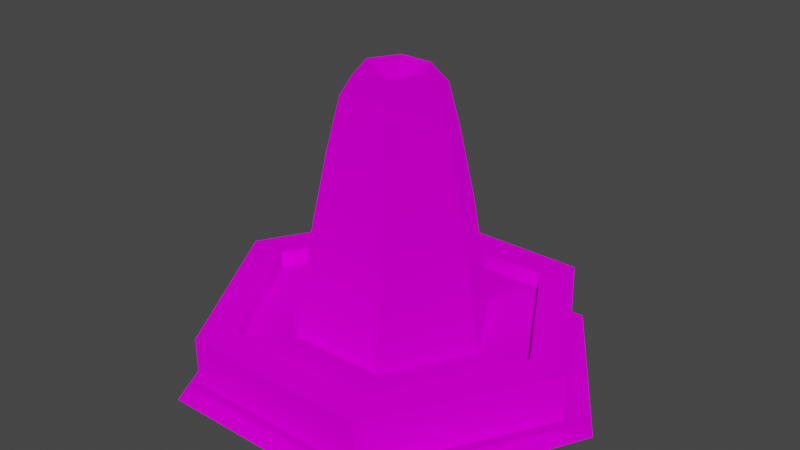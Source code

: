 # Source: Fountain.blend  (saved by Blender 2.91.10; exported with 4.5.12 LTS)
import bpy
from mathutils import Matrix  # noqa: F401  (used for matrix-valued properties, if any)

bpy.ops.wm.read_factory_settings(use_empty=True)
scene = bpy.context.scene
scene.name = 'Scene'

# ---- collections
col_collection = bpy.data.collections.new('Collection'); scene.collection.children.link(col_collection)

# ---- images (referenced by path relative to the original .blend; pixels are not part of the script)
import os
ASSET_DIR = os.environ.get("B2B_ASSET_DIR", "")  # directory of the original .blend (textures are referenced by path, not embedded)
HERE = os.path.dirname(os.path.abspath(__file__))  # packed textures are extracted next to this script under _unpacked/

def load_image(name, relpath, width, height, colorspace="sRGB"):
    """Load a texture the original file referenced (path relative to the .blend, or extracted next to this script)."""
    p = next((c for c in (os.path.join(HERE, relpath), os.path.join(ASSET_DIR, relpath)) if relpath and os.path.exists(c)), "")
    if p:
        img = bpy.data.images.load(p, check_existing=True)
        img.name = name
    else:  # same state as the original file: an image datablock whose file is absent (Cycles renders it pink)
        img = bpy.data.images.new(name, width, height)
        img.source = "FILE"
        img.filepath = "//" + (relpath or name)
    img.colorspace_settings.name = colorspace
    return img
img_h_kage_png = load_image('h_kage.png', 'h_kage.png', 1024, 1024, 'sRGB')
img_h_kage_png_001 = load_image('h_kage.png.001', 'h_kage.png', 1024, 1024, 'Non-Color')
img_c1_fun1_png = load_image('c1_fun1.png', 'c1_fun1.png', 1024, 1024, 'sRGB')
img_c1_fun1_png_001 = load_image('c1_fun1.png.001', 'c1_fun1.png', 1024, 1024, 'Non-Color')
img_c1_fun2_png = load_image('c1_fun2.png', 'c1_fun2.png', 1024, 1024, 'sRGB')
img_c1_fun2_png_001 = load_image('c1_fun2.png.001', 'c1_fun2.png', 1024, 1024, 'Non-Color')

# ---- materials (node trees are filled in below, after node groups)
mat_h_kage = bpy.data.materials.new('h_kage')
mat_h_kage.use_transparent_shadow = False
mat_h_kage.diffuse_color = (0.7843, 0.7843, 0.7843, 1.0)
mat_h_kage.roughness = 1.0
mat_h_kage.specular_intensity = 0.0
mat_c1_fun1 = bpy.data.materials.new('c1_fun1')
mat_c1_fun1.use_transparent_shadow = False
mat_c1_fun1.diffuse_color = (0.7843, 0.7843, 0.7843, 1.0)
mat_c1_fun1.roughness = 1.0
mat_c1_fun1.specular_intensity = 0.0
mat_c1_fun2 = bpy.data.materials.new('c1_fun2')
mat_c1_fun2.use_transparent_shadow = False
mat_c1_fun2.diffuse_color = (0.7843, 0.7843, 0.7843, 1.0)
mat_c1_fun2.roughness = 1.0
mat_c1_fun2.specular_intensity = 0.0

# ---- material node trees
mat_h_kage.use_nodes = True; mat_h_kage.node_tree.nodes.clear()
_N = mat_h_kage.node_tree.nodes; _L = mat_h_kage.node_tree.links
n0 = _N.new('ShaderNodeBsdfPrincipled'); n0.name = 'Principled BSDF'; n0.location = (10, 300)
n0.distribution = 'GGX'
n0.subsurface_method = 'BURLEY'
n0.inputs[2].default_value = 1.0
n0.inputs[3].default_value = 1.45
n0.inputs[13].default_value = 0.0
n0.inputs[27].default_value = (0.0, 0.0, 0.0, 1.0)
n0.inputs[28].default_value = 1.0
n1 = _N.new('ShaderNodeOutputMaterial'); n1.name = 'Material Output'; n1.location = (300, 300)
n2 = _N.new('ShaderNodeTexImage'); n2.name = 'Image Texture'; n2.location = (-300, 600)
n2.image = img_h_kage_png
n2.interpolation = 'Closest'
n3 = _N.new('ShaderNodeTexImage'); n3.name = 'Image Texture.001'; n3.location = (-300, 0)
n3.image = img_h_kage_png_001
n3.interpolation = 'Closest'
_L.new(n0.outputs[0], n1.inputs[0])
_L.new(n2.outputs[0], n0.inputs[0])
_L.new(n3.outputs[1], n0.inputs[4])
n1.is_active_output = True
mat_c1_fun1.use_nodes = True; mat_c1_fun1.node_tree.nodes.clear()
_N = mat_c1_fun1.node_tree.nodes; _L = mat_c1_fun1.node_tree.links
n0 = _N.new('ShaderNodeBsdfPrincipled'); n0.name = 'Principled BSDF'; n0.location = (10, 300)
n0.distribution = 'GGX'
n0.subsurface_method = 'BURLEY'
n0.inputs[2].default_value = 1.0
n0.inputs[3].default_value = 1.45
n0.inputs[13].default_value = 0.0
n0.inputs[27].default_value = (0.0, 0.0, 0.0, 1.0)
n0.inputs[28].default_value = 1.0
n1 = _N.new('ShaderNodeOutputMaterial'); n1.name = 'Material Output'; n1.location = (300, 300)
n2 = _N.new('ShaderNodeTexImage'); n2.name = 'Image Texture'; n2.location = (-300, 600)
n2.image = img_c1_fun1_png
n2.interpolation = 'Closest'
n3 = _N.new('ShaderNodeTexImage'); n3.name = 'Image Texture.001'; n3.location = (-300, 0)
n3.image = img_c1_fun1_png_001
_L.new(n0.outputs[0], n1.inputs[0])
_L.new(n2.outputs[0], n0.inputs[0])
_L.new(n3.outputs[1], n0.inputs[4])
n1.is_active_output = True
mat_c1_fun2.use_nodes = True; mat_c1_fun2.node_tree.nodes.clear()
_N = mat_c1_fun2.node_tree.nodes; _L = mat_c1_fun2.node_tree.links
n0 = _N.new('ShaderNodeBsdfPrincipled'); n0.name = 'Principled BSDF'; n0.location = (10, 300)
n0.distribution = 'GGX'
n0.subsurface_method = 'BURLEY'
n0.inputs[2].default_value = 1.0
n0.inputs[3].default_value = 1.45
n0.inputs[13].default_value = 0.0
n0.inputs[27].default_value = (0.0, 0.0, 0.0, 1.0)
n0.inputs[28].default_value = 1.0
n1 = _N.new('ShaderNodeOutputMaterial'); n1.name = 'Material Output'; n1.location = (300, 300)
n2 = _N.new('ShaderNodeTexImage'); n2.name = 'Image Texture'; n2.location = (-300, 600)
n2.image = img_c1_fun2_png
n2.interpolation = 'Closest'
n3 = _N.new('ShaderNodeTexImage'); n3.name = 'Image Texture.001'; n3.location = (-300, 0)
n3.image = img_c1_fun2_png_001
_L.new(n0.outputs[0], n1.inputs[0])
_L.new(n2.outputs[0], n0.inputs[0])
_L.new(n3.outputs[1], n0.inputs[4])
n1.is_active_output = True

# ---- world
world_world = bpy.data.worlds.new('World'); scene.world = world_world
world_world.use_nodes = True; world_world.node_tree.nodes.clear()
_N = world_world.node_tree.nodes; _L = world_world.node_tree.links
n0 = _N.new('ShaderNodeOutputWorld'); n0.name = 'World Output'; n0.location = (300, 300)
n1 = _N.new('ShaderNodeBackground'); n1.name = 'Background'; n1.location = (10, 300)
n1.inputs[0].default_value = (0.05088, 0.05088, 0.05088, 1.0)
_L.new(n1.outputs[0], n0.inputs[0])
n0.is_active_output = True
world_world.color = (0.05088, 0.05088, 0.05088)
world_world.use_sun_shadow = False
world_world.sun_shadow_jitter_overblur = 0.0

# ---- meshes
me_fountain = bpy.data.meshes.new('Fountain')
me_fountain.from_pydata([(2.131, 0.1266, -3.366), (0.3919, 0.1266, 0.616), (4.346, 0.1266, -0.08396), (2.355, 0.1266, 3.758), (2.355, 0.1266, 3.758), (0.3919, 0.1266, 0.616), (-1.963, 0.1266, 3.758), (-3.786, 0.1266, 0.02806), (-3.786, 0.1266, 0.02806), (0.3919, 0.1266, 0.616), (-1.907, 0.1266, -3.366), (2.131, 0.1266, -3.366), (-0.95, 0.7312, -0.95), (-0.95, 0.7312, 0.95), (-0.2375, 5.006, 0.2375), (-0.2375, 5.006, -0.2375), (0.95, 0.7312, 0.95), (0.95, 0.7312, -0.95), (0.2375, 5.006, -0.2375), (0.2375, 5.006, 0.2375), (-0.2375, 5.006, -0.2375), (0.2375, 5.006, -0.2375), (0.95, 0.7312, -0.95), (-0.95, 0.7312, -0.95), (-0.2375, 5.006, 0.2375), (0.2375, 5.006, 0.2375), (0.2375, 5.006, -0.2375), (-0.2375, 5.006, -0.2375), (-0.95, 0.7312, 0.95), (0.95, 0.7312, 0.95), (0.2375, 5.006, 0.2375), (-0.2375, 5.006, 0.2375), (1.52, 0.4938, 2.633), (3.04, 0.4938, 0.0), (-3.04, 0.4938, 0.0), (-1.52, 0.4938, 2.633), (-1.52, 0.4938, -2.633), (-3.04, 0.4938, 0.0), (3.04, 0.4938, 0.0), (1.52, 0.4938, -2.633), (3.04, 1.206, 0.0), (1.52, 1.206, -2.633), (1.52, 0.4938, -2.633), (3.04, 0.4938, 0.0), (1.52, 1.206, 2.633), (3.04, 1.206, 0.0), (3.04, 0.4938, 0.0), (1.52, 0.4938, 2.633), (-1.52, 1.206, 2.633), (1.52, 1.206, 2.633), (1.52, 0.4938, 2.633), (-1.52, 0.4938, 2.633), (-3.04, 1.206, 0.0), (-1.52, 1.206, 2.633), (-1.52, 0.4938, 2.633), (-3.04, 0.4938, 0.0), (-1.52, 1.206, -2.633), (-3.04, 1.206, 0.0), (-3.04, 0.4938, 0.0), (-1.52, 0.4938, -2.633), (1.52, 1.206, -2.633), (-1.52, 1.206, -2.633), (-1.52, 0.4938, -2.633), (1.52, 0.4938, -2.633), (3.8, 1.206, 0.0), (1.9, 1.206, -3.291), (1.52, 1.206, -2.633), (3.04, 1.206, 0.0), (1.9, 1.206, 3.291), (3.8, 1.206, 0.0), (3.04, 1.206, 0.0), (1.52, 1.206, 2.633), (-1.9, 1.206, 3.291), (1.9, 1.206, 3.291), (1.52, 1.206, 2.633), (-1.52, 1.206, 2.633), (-3.8, 1.206, 0.0), (-1.9, 1.206, 3.291), (-1.52, 1.206, 2.633), (-3.04, 1.206, 0.0), (-1.9, 1.206, -3.291), (-3.8, 1.206, 0.0), (-3.04, 1.206, 0.0), (-1.52, 1.206, -2.633), (1.9, 1.206, -3.291), (-1.9, 1.206, -3.291), (-1.52, 1.206, -2.633), (1.52, 1.206, -2.633), (3.8, 0.2563, 0.0), (1.9, 0.2563, -3.291), (1.9, 1.206, -3.291), (3.8, 1.206, 0.0), (1.9, 0.2563, 3.291), (3.8, 0.2563, 0.0), (3.8, 1.206, 0.0), (1.9, 1.206, 3.291), (-1.9, 0.2563, 3.291), (1.9, 0.2563, 3.291), (1.9, 1.206, 3.291), (-1.9, 1.206, 3.291), (-3.8, 0.2563, 0.0), (-1.9, 0.2563, 3.291), (-1.9, 1.206, 3.291), (-3.8, 1.206, 0.0), (-1.9, 0.2563, -3.291), (-3.8, 0.2563, 0.0), (-3.8, 1.206, 0.0), (-1.9, 1.206, -3.291), (1.9, 0.2563, -3.291), (-1.9, 0.2563, -3.291), (-1.9, 1.206, -3.291), (1.9, 1.206, -3.291)], [], [(0, 1, 2), (1, 3, 2), (4, 5, 6), (5, 7, 6), (8, 9, 10), (9, 11, 10), (12, 13, 14, 15), (16, 17, 18, 19), (20, 21, 22, 23), (24, 25, 26, 27), (28, 29, 30, 31), (32, 33, 34, 35), (36, 37, 38, 39), (40, 41, 42, 43), (44, 45, 46, 47), (48, 49, 50, 51), (52, 53, 54, 55), (56, 57, 58, 59), (60, 61, 62, 63), (64, 65, 66, 67), (68, 69, 70, 71), (72, 73, 74, 75), (76, 77, 78, 79), (80, 81, 82, 83), (84, 85, 86, 87), (88, 89, 90, 91), (92, 93, 94, 95), (96, 97, 98, 99), (100, 101, 102, 103), (104, 105, 106, 107), (108, 109, 110, 111)])
me_fountain.polygons.foreach_set('use_smooth', [True] * 31)
me_fountain.polygons.foreach_set('material_index', [0, 0, 0, 0, 0, 0, 1, 1, 1, 1, 1, 1, 1, 1, 1, 1, 1, 1, 1, 1, 1, 1, 1, 1, 1, 1, 1, 1, 1, 1, 1])
_uv = me_fountain.uv_layers.new(name='UVMap')
_uv.uv.foreach_set('vector', [1.0, -0.7617, 0.5, -0.6016, 0.832, -0.7617, 0.5, -0.6016, 0.668, -0.7617, 0.832, -0.7617, 0.668, -0.7617, 0.5, -0.6016, 0.5, -0.7617, 0.5, -0.6016, 0.332, -0.7617, 0.5, -0.7617, 0.332, -0.7617, 0.5, -0.6016, 0.168, -0.7617, 0.5, -0.6016, 0.0, -0.7617, 0.168, -0.7617, 0.6562, -1.969, 0.9688, -1.969, 0.9688, -1.531, 0.6562, -1.531, 0.6562, -1.969, 0.9688, -1.969, 0.9688, -1.531, 0.6562, -1.531, 0.6562, -1.969, 0.9688, -1.969, 0.9688, -1.531, 0.6562, -1.531, 0.75, -1.594, 0.875, -1.594, 0.875, -1.531, 0.75, -1.531, 0.6562, -1.969, 0.9688, -1.969, 0.9688, -1.531, 0.6562, -1.531, 0.03125, -1.531, 0.03125, -1.969, 0.5938, -1.969, 0.5938, -1.531, 0.03125, -1.531, 0.03125, -1.969, 0.5938, -1.969, 0.5938, -1.531, 0.9688, -1.281, 0.03125, -1.281, 0.03125, -1.469, 0.9688, -1.469, 0.9688, -1.281, 0.03125, -1.281, 0.03125, -1.469, 0.9688, -1.469, 0.03125, -1.469, 0.9688, -1.469, 0.9688, -1.281, 0.03125, -1.281, 0.9688, -1.281, 0.03125, -1.281, 0.03125, -1.469, 0.9688, -1.469, 0.9688, -1.281, 0.03125, -1.281, 0.03125, -1.469, 0.9688, -1.469, 0.9688, -1.281, 0.03125, -1.281, 0.03125, -1.469, 0.9688, -1.469, 0.03125, -1.219, 0.9688, -1.219, 0.9688, -1.031, 0.03125, -1.031, 0.03125, -1.219, 0.9688, -1.219, 0.9688, -1.031, 0.03125, -1.031, 0.03125, -1.219, 0.9688, -1.219, 0.9688, -1.031, 0.03125, -1.031, 0.03125, -1.219, 0.9688, -1.219, 0.9688, -1.031, 0.03125, -1.031, 0.03125, -1.219, 0.9688, -1.219, 0.9688, -1.031, 0.03125, -1.031, 0.03125, -1.219, 0.9688, -1.219, 0.9688, -1.031, 0.03125, -1.031, 0.03125, -1.469, 0.9688, -1.469, 0.9688, -1.281, 0.03125, -1.281, 0.03125, -1.469, 0.9688, -1.469, 0.9688, -1.281, 0.03125, -1.281, 0.03125, -1.469, 0.9688, -1.469, 0.9688, -1.281, 0.03125, -1.281, 0.03125, -1.469, 0.9688, -1.469, 0.9688, -1.281, 0.03125, -1.281, 0.9688, -1.281, 0.03125, -1.281, 0.03125, -1.469, 0.9688, -1.469, 0.9688, -1.281, 0.03125, -1.281, 0.03125, -1.469, 0.9688, -1.469])
me_fountain.materials.append(mat_h_kage)
me_fountain.materials.append(mat_c1_fun1)
me_fountain.materials.append(mat_c1_fun2)
me_fountain.use_remesh_fix_poles = True
me_fountain.use_remesh_preserve_attributes = False
me_fountain.use_mirror_vertex_groups = False
me_fountain.update()
me_fountain.normals_split_custom_set([tuple(v) for v in zip(*[iter([0.0, 1.0, -8.206e-09, 0.0, 1.0, -1.355e-09, 0.0, 1.0, -2.654e-09, 0.0, 1.0, -1.355e-09, 0.0, 1.0, 4.32e-09, 0.0, 1.0, -2.654e-09, 0.0, 1.0, 0.0, 0.0, 1.0, 9.662e-10, 0.0, 1.0, 1.113e-09, 0.0, 1.0, 9.662e-10, 0.0, 1.0, 2.054e-09, 0.0, 1.0, 1.113e-09, 0.0, 1.0, 3.9e-09, 0.0, 1.0, 1.92e-09, 0.0, 1.0, 1.933e-09, 0.0, 1.0, 1.92e-09, 0.0, 1.0, 0.0, 0.0, 1.0, 1.933e-09, -0.9864, 0.1641, 1.687e-08, -0.9864, 0.1641, -9.615e-09, -0.9864, 0.1641, -1.475e-08, -0.9864, 0.1641, 7.607e-09, 0.9864, 0.1641, -1.687e-08, 0.9864, 0.1641, 9.615e-09, 0.9864, 0.1641, 1.475e-08, 0.9864, 0.1641, -7.607e-09, 2.107e-08, 0.1639, -0.9865, -1.087e-08, 0.1639, -0.9865, -2.41e-08, 0.1639, -0.9865, 1.374e-08, 0.1639, -0.9865, 0.0, 1.0, 0.0, 0.0, 1.0, 0.0, 0.0, 1.0, 0.0, 0.0, 1.0, 0.0, 0.0, 0.1644, 0.9864, 0.0, 0.1644, 0.9864, 0.0, 0.1644, 0.9864, 0.0, 0.1644, 0.9864, 0.0, 1.0, -4.965e-09, 0.0, 1.0, -4.965e-09, 0.0, 1.0, -4.965e-09, 0.0, 1.0, -4.965e-09, 0.0, 1.0, 4.965e-09, 0.0, 1.0, 4.965e-09, 0.0, 1.0, 4.965e-09, 0.0, 1.0, 4.965e-09, -0.8658, -2.29e-08, 0.5004, -0.8658, 2.095e-11, 0.5004, -0.8658, 0.0, 0.5004, -0.8658, 2.301e-08, 0.5004, -0.8658, 0.0, -0.5004, -0.8658, -2.301e-08, -0.5004, -0.8658, 2.29e-08, -0.5004, -0.8658, -2.095e-11, -0.5004, 0.0, 0.0, -1.0, 0.0, 0.0, -1.0, 0.0, 0.0, -1.0, 0.0, 0.0, -1.0, 0.8658, -2.29e-08, -0.5004, 0.8658, 2.095e-11, -0.5004, 0.8658, 0.0, -0.5004, 0.8658, 2.301e-08, -0.5004, 0.8658, 0.0, 0.5004, 0.8658, -2.301e-08, 0.5004, 0.8658, 2.29e-08, 0.5004, 0.8658, -2.095e-11, 0.5004, 0.0, 0.0, 1.0, 0.0, 0.0, 1.0, 0.0, 0.0, 1.0, 0.0, 0.0, 1.0, 0.0, 1.0, -5.297e-08, 0.0, 1.0, -5.297e-08, 0.0, 1.0, -5.297e-08, 0.0, 1.0, -5.297e-08, 0.0, 1.0, 1.059e-07, 0.0, 1.0, 1.059e-07, 0.0, 1.0, 1.059e-07, 0.0, 1.0, 1.059e-07, 0.0, 1.0, -2.118e-07, 0.0, 1.0, -2.118e-07, 0.0, 1.0, -2.118e-07, 0.0, 1.0, -2.118e-07, 0.0, 1.0, 5.297e-08, 0.0, 1.0, 5.297e-08, 0.0, 1.0, 5.297e-08, 0.0, 1.0, 5.297e-08, 0.0, 1.0, -1.059e-07, 0.0, 1.0, -1.059e-07, 0.0, 1.0, -1.059e-07, 0.0, 1.0, -1.059e-07, 0.0, 1.0, 2.118e-07, 0.0, 1.0, 2.118e-07, 0.0, 1.0, 2.118e-07, 0.0, 1.0, 2.118e-07, 0.8658, 0.0, -0.5004, 0.8658, 2.301e-08, -0.5004, 0.8658, -2.29e-08, -0.5004, 0.8658, 2.095e-11, -0.5004, 0.8658, 2.29e-08, 0.5004, 0.8658, -2.095e-11, 0.5004, 0.8658, 0.0, 0.5004, 0.8658, -2.301e-08, 0.5004, 0.0, 0.0, 1.0, 0.0, 0.0, 1.0, 0.0, 0.0, 1.0, 0.0, 0.0, 1.0, -0.8658, 0.0, 0.5004, -0.8658, 2.301e-08, 0.5004, -0.8658, -2.29e-08, 0.5004, -0.8658, 2.095e-11, 0.5004, -0.8658, 2.29e-08, -0.5004, -0.8658, -2.095e-11, -0.5004, -0.8658, 0.0, -0.5004, -0.8658, -2.301e-08, -0.5004, 0.0, 0.0, -1.0, 0.0, 0.0, -1.0, 0.0, 0.0, -1.0, 0.0, 0.0, -1.0])] * 3)])
me_fountain_001 = bpy.data.meshes.new('Fountain.001')
me_fountain_001.from_pydata([(1.556, 3.114, 0.0), (0.7781, 3.114, -1.348), (1.245, 4.538, 0.0), (0.6225, 4.538, -1.078), (0.9961, 5.47, 0.0), (0.4979, 5.47, -0.8627), (0.6475, 5.86, 0.0), (0.3238, 5.86, -0.5608), (0.7781, 3.114, 1.348), (1.556, 3.114, 0.0), (0.6225, 4.538, 1.078), (1.245, 4.538, 0.0), (0.4979, 5.47, 0.8627), (0.9961, 5.47, 0.0), (0.3238, 5.86, 0.5608), (0.6475, 5.86, 0.0), (-0.7781, 3.114, 1.348), (0.7781, 3.114, 1.348), (-0.6225, 4.538, 1.078), (0.6225, 4.538, 1.078), (-0.4979, 5.47, 0.8627), (0.4979, 5.47, 0.8627), (-0.3238, 5.86, 0.5608), (0.3238, 5.86, 0.5608), (-1.556, 3.114, 0.0), (-0.7781, 3.114, 1.348), (-1.245, 4.538, 0.0), (-0.6225, 4.538, 1.078), (-0.9961, 5.47, 0.0), (-0.4979, 5.47, 0.8627), (-0.6475, 5.86, 0.0), (-0.3238, 5.86, 0.5608), (-0.7781, 3.114, -1.348), (-1.556, 3.114, 0.0), (-0.6225, 4.538, -1.078), (-1.245, 4.538, 0.0), (-0.4979, 5.47, -0.8627), (-0.9961, 5.47, 0.0), (-0.3238, 5.86, -0.5608), (-0.6475, 5.86, 0.0), (0.7781, 3.114, -1.348), (-0.7781, 3.114, -1.348), (0.6225, 4.538, -1.078), (-0.6225, 4.538, -1.078), (0.4979, 5.47, -0.8627), (-0.4979, 5.47, -0.8627), (0.3238, 5.86, -0.5608), (-0.3238, 5.86, -0.5608), (0.7781, 3.114, -1.348), (1.556, 3.114, 0.0), (0.9727, 0.8567, -1.685), (1.946, 0.8567, 0.0), (1.216, 0.8567, -2.106), (2.432, 0.8567, 0.0), (1.52, 0.8567, -2.633), (3.04, 0.8567, 0.0), (1.556, 3.114, 0.0), (0.7781, 3.114, 1.348), (1.946, 0.8567, 0.0), (0.9727, 0.8567, 1.685), (2.432, 0.8567, 0.0), (1.216, 0.8567, 2.106), (3.04, 0.8567, 0.0), (1.52, 0.8567, 2.633), (-0.7781, 3.114, 1.348), (-1.556, 3.114, 0.0), (-0.9727, 0.8567, 1.685), (-1.946, 0.8567, 0.0), (-1.216, 0.8567, 2.106), (-2.432, 0.8567, 0.0), (-1.52, 0.8567, 2.633), (-3.04, 0.8567, 0.0), (-1.556, 3.114, 0.0), (-0.7781, 3.114, -1.348), (-1.946, 0.8567, 0.0), (-0.9727, 0.8567, -1.685), (-2.432, 0.8567, 0.0), (-1.216, 0.8567, -2.106), (-3.04, 0.8567, 0.0), (-1.52, 0.8567, -2.633), (-0.7781, 3.114, -1.348), (0.7781, 3.114, -1.348), (-0.9727, 0.8567, -1.685), (0.9727, 0.8567, -1.685), (-1.216, 0.8567, -2.106), (1.216, 0.8567, -2.106), (-1.52, 0.8567, -2.633), (1.52, 0.8567, -2.633), (-1.52, 0.8567, 2.633), (1.52, 0.8567, 2.633), (-1.216, 0.8567, 2.106), (1.216, 0.8567, 2.106), (-0.9727, 0.8567, 1.685), (0.9727, 0.8567, 1.685), (-0.7781, 3.114, 1.348), (0.7781, 3.114, 1.348), (0.3238, 5.86, -0.5608), (-0.3238, 5.86, -0.5608), (0.0, 5.503, 0.0), (0.6475, 5.86, 0.0), (0.3238, 5.86, -0.5608), (0.0, 5.503, 0.0), (0.3238, 5.86, 0.5608), (0.6475, 5.86, 0.0), (0.0, 5.503, 0.0), (-0.3238, 5.86, 0.5608), (0.3238, 5.86, 0.5608), (0.0, 5.503, 0.0), (-0.6475, 5.86, 0.0), (-0.3238, 5.86, 0.5608), (0.0, 5.503, 0.0), (-0.3238, 5.86, -0.5608), (-0.6475, 5.86, 0.0), (0.0, 5.503, 0.0)], [], [(0, 1, 2), (1, 3, 2), (2, 3, 4), (3, 5, 4), (4, 5, 6), (5, 7, 6), (8, 9, 10), (9, 11, 10), (10, 11, 12), (11, 13, 12), (12, 13, 14), (13, 15, 14), (16, 17, 18), (17, 19, 18), (18, 19, 20), (19, 21, 20), (20, 21, 22), (21, 23, 22), (24, 25, 26), (25, 27, 26), (26, 27, 28), (27, 29, 28), (28, 29, 30), (29, 31, 30), (32, 33, 34), (33, 35, 34), (34, 35, 36), (35, 37, 36), (36, 37, 38), (37, 39, 38), (40, 41, 42), (41, 43, 42), (42, 43, 44), (43, 45, 44), (44, 45, 46), (45, 47, 46), (48, 49, 50), (49, 51, 50), (50, 51, 52), (51, 53, 52), (52, 53, 54), (53, 55, 54), (56, 57, 58), (57, 59, 58), (58, 59, 60), (59, 61, 60), (60, 61, 62), (61, 63, 62), (64, 65, 66), (65, 67, 66), (66, 67, 68), (67, 69, 68), (68, 69, 70), (69, 71, 70), (72, 73, 74), (73, 75, 74), (74, 75, 76), (75, 77, 76), (76, 77, 78), (77, 79, 78), (80, 81, 82), (81, 83, 82), (82, 83, 84), (83, 85, 84), (84, 85, 86), (85, 87, 86), (88, 89, 90), (89, 91, 90), (90, 91, 92), (91, 93, 92), (92, 93, 94), (93, 95, 94), (96, 97, 98), (99, 100, 101), (102, 103, 104), (105, 106, 107), (108, 109, 110), (111, 112, 113)])
me_fountain_001.polygons.foreach_set('use_smooth', [True] * 78)
me_fountain_001.polygons.foreach_set('material_index', [2, 2, 2, 2, 2, 2, 2, 2, 2, 2, 2, 2, 2, 2, 2, 2, 2, 2, 2, 2, 2, 2, 2, 2, 2, 2, 2, 2, 2, 2, 2, 2, 2, 2, 2, 2, 2, 2, 2, 2, 2, 2, 2, 2, 2, 2, 2, 2, 2, 2, 2, 2, 2, 2, 2, 2, 2, 2, 2, 2, 2, 2, 2, 2, 2, 2, 2, 2, 2, 2, 2, 2, 2, 2, 2, 2, 2, 2])
_uv = me_fountain_001.uv_layers.new(name='UVMap')
_uv.uv.foreach_set('vector', [0.0, -1.0, 1.0, -1.0, 0.0, -0.625, 1.0, -1.0, 1.0, -0.625, 0.0, -0.625, 0.0, -0.625, 1.0, -0.625, 0.0, -0.375, 1.0, -0.625, 1.0, -0.375, 0.0, -0.375, 0.0, -0.375, 1.0, -0.375, 0.25, -0.1875, 1.0, -0.375, 0.75, -0.1875, 0.25, -0.1875, 0.0, -1.0, 1.0, -1.0, 0.0, -0.625, 1.0, -1.0, 1.0, -0.625, 0.0, -0.625, 0.0, -0.625, 1.0, -0.625, 0.0, -0.375, 1.0, -0.625, 1.0, -0.375, 0.0, -0.375, 0.0, -0.375, 1.0, -0.375, 0.25, -0.1875, 1.0, -0.375, 0.75, -0.1875, 0.25, -0.1875, 0.0, -1.0, 1.0, -1.0, 0.0, -0.625, 1.0, -1.0, 1.0, -0.625, 0.0, -0.625, 0.0, -0.625, 1.0, -0.625, 0.0, -0.375, 1.0, -0.625, 1.0, -0.375, 0.0, -0.375, 0.0, -0.375, 1.0, -0.375, 0.25, -0.1875, 1.0, -0.375, 0.75, -0.1875, 0.25, -0.1875, 0.0, -1.0, 1.0, -1.0, 0.0, -0.625, 1.0, -1.0, 1.0, -0.625, 0.0, -0.625, 0.0, -0.625, 1.0, -0.625, 0.0, -0.375, 1.0, -0.625, 1.0, -0.375, 0.0, -0.375, 0.0, -0.375, 1.0, -0.375, 0.25, -0.1875, 1.0, -0.375, 0.75, -0.1875, 0.25, -0.1875, 0.0, -1.0, 1.0, -1.0, 0.0, -0.625, 1.0, -1.0, 1.0, -0.625, 0.0, -0.625, 0.0, -0.625, 1.0, -0.625, 0.0, -0.375, 1.0, -0.625, 1.0, -0.375, 0.0, -0.375, 0.0, -0.375, 1.0, -0.375, 0.25, -0.1875, 1.0, -0.375, 0.75, -0.1875, 0.25, -0.1875, 0.0, -1.0, 1.0, -1.0, 0.0, -0.625, 1.0, -1.0, 1.0, -0.625, 0.0, -0.625, 0.0, -0.625, 1.0, -0.625, 0.0, -0.375, 1.0, -0.625, 1.0, -0.375, 0.0, -0.375, 0.0, -0.375, 1.0, -0.375, 0.25, -0.1875, 1.0, -0.375, 0.75, -0.1875, 0.25, -0.1875, 0.0, 0.0, -1.0, 0.0, 0.0, -1.0, -1.0, 0.0, -1.0, -1.0, 0.0, -1.0, 0.0, -1.0, -1.0, -1.0, 0.0, -1.5, -1.0, -1.0, -1.0, -1.5, 0.0, -1.5, 0.0, -1.5, -1.0, -1.5, 0.0, -2.0, -1.0, -1.5, -1.0, -2.0, 0.0, -2.0, 0.0, 0.0, -1.0, 0.0, 0.0, -1.0, -1.0, 0.0, -1.0, -1.0, 0.0, -1.0, 0.0, -1.0, -1.0, -1.0, 0.0, -1.5, -1.0, -1.0, -1.0, -1.5, 0.0, -1.5, 0.0, -1.5, -1.0, -1.5, 0.0, -2.0, -1.0, -1.5, -1.0, -2.0, 0.0, -2.0, 0.0, 0.0, -1.0, 0.0, 0.0, -1.0, -1.0, 0.0, -1.0, -1.0, 0.0, -1.0, 0.0, -1.0, -1.0, -1.0, 0.0, -1.5, -1.0, -1.0, -1.0, -1.5, 0.0, -1.5, 0.0, -1.5, -1.0, -1.5, 0.0, -2.0, -1.0, -1.5, -1.0, -2.0, 0.0, -2.0, 0.0, 0.0, -1.0, 0.0, 0.0, -1.0, -1.0, 0.0, -1.0, -1.0, 0.0, -1.0, 0.0, -1.0, -1.0, -1.0, 0.0, -1.5, -1.0, -1.0, -1.0, -1.5, 0.0, -1.5, 0.0, -1.5, -1.0, -1.5, 0.0, -2.0, -1.0, -1.5, -1.0, -2.0, 0.0, -2.0, 0.0, 0.0, -1.0, 0.0, 0.0, -1.0, -1.0, 0.0, -1.0, -1.0, 0.0, -1.0, 0.0, -1.0, -1.0, -1.0, 0.0, -1.5, -1.0, -1.0, -1.0, -1.5, 0.0, -1.5, 0.0, -1.5, -1.0, -1.5, 0.0, -2.0, -1.0, -1.5, -1.0, -2.0, 0.0, -2.0, -1.0, -2.0, 0.0, -2.0, -1.0, -1.5, 0.0, -2.0, 0.0, -1.5, -1.0, -1.5, -1.0, -1.5, 0.0, -1.5, -1.0, -1.0, 0.0, -1.5, 0.0, -1.0, -1.0, -1.0, -1.0, -1.0, 0.0, -1.0, -1.0, 0.0, 0.0, -1.0, 0.0, 0.0, -1.0, 0.0, 0.25, -0.1875, 0.75, -0.1875, 0.5, 0.0, 0.25, -0.1875, 0.75, -0.1875, 0.5, 0.0, 0.25, -0.1875, 0.75, -0.1875, 0.5, 0.0, 0.25, -0.1875, 0.75, -0.1875, 0.5, 0.0, 0.25, -0.1875, 0.75, -0.1875, 0.5, 0.0, 0.25, -0.1875, 0.75, -0.1875, 0.5, 0.0])
me_fountain_001.materials.append(mat_h_kage)
me_fountain_001.materials.append(mat_c1_fun1)
me_fountain_001.materials.append(mat_c1_fun2)
me_fountain_001.use_remesh_fix_poles = True
me_fountain_001.use_remesh_preserve_attributes = False
me_fountain_001.use_mirror_vertex_groups = False
me_fountain_001.update()
me_fountain_001.normals_split_custom_set([tuple(v) for v in zip(*[iter([6.29e-05, -6.817e-06, 1.0, 7.409e-05, -6.81e-06, 1.0, 6.831e-05, 2.457e-05, 1.0, 7.409e-05, -6.81e-06, 1.0, -2.867e-05, 1.524e-05, 1.0, 6.831e-05, 2.457e-05, 1.0, 6.831e-05, 2.457e-05, 1.0, -2.867e-05, 1.524e-05, 1.0, 4.348e-05, 5.393e-05, 1.0, -2.867e-05, 1.524e-05, 1.0, -2.745e-05, -6.735e-05, 1.0, 4.348e-05, 5.393e-05, 1.0, 4.348e-05, 5.393e-05, 1.0, -2.745e-05, -6.735e-05, 1.0, -4.53e-06, 3.949e-05, 1.0, -2.745e-05, -6.735e-05, 1.0, -7.838e-06, -5.99e-06, 1.0, -4.53e-06, 3.949e-05, 1.0, -1.243e-05, 3.748e-05, 1.0, 2.453e-05, -2.387e-05, 1.0, 6.288e-06, 4.18e-05, 1.0, 2.453e-05, -2.387e-05, 1.0, 1.657e-05, -4.113e-05, 1.0, 6.288e-06, 4.18e-05, 1.0, 6.288e-06, 4.18e-05, 1.0, 1.657e-05, -4.113e-05, 1.0, -3.189e-06, 3.047e-06, 1.0, 1.657e-05, -4.113e-05, 1.0, -4.56e-06, -1.279e-05, 1.0, -3.189e-06, 3.047e-06, 1.0, -3.189e-06, 3.047e-06, 1.0, -4.56e-06, -1.279e-05, 1.0, 2.185e-05, 9.015e-06, 1.0, -4.56e-06, -1.279e-05, 1.0, -1.407e-05, 8.568e-06, 1.0, 2.185e-05, 9.015e-06, 1.0, 4.204e-06, 2.153e-05, 1.0, 3.457e-06, 2.158e-05, 1.0, -4.914e-06, -9.077e-06, 1.0, 3.457e-06, 2.158e-05, 1.0, 5.329e-06, 1.843e-05, 1.0, -4.914e-06, -9.077e-06, 1.0, -4.914e-06, -9.077e-06, 1.0, 5.329e-06, 1.843e-05, 1.0, 4.098e-06, -7.031e-06, 1.0, 5.329e-06, 1.843e-05, 1.0, 1.313e-05, 1.235e-05, 1.0, 4.098e-06, -7.031e-06, 1.0, 4.098e-06, -7.031e-06, 1.0, 1.313e-05, 1.235e-05, 1.0, 1.088e-06, 1.349e-05, 1.0, 1.313e-05, 1.235e-05, 1.0, 2.506e-05, 1.267e-05, 1.0, 1.088e-06, 1.349e-05, 1.0, 9.053e-06, -1.464e-05, 1.0, 2.915e-05, 5.467e-05, 1.0, -3.383e-05, -1.036e-05, 1.0, 2.915e-05, 5.467e-05, 1.0, -5.752e-06, -1.636e-05, 1.0, -3.383e-05, -1.036e-05, 1.0, -3.383e-05, -1.036e-05, 1.0, -5.752e-06, -1.636e-05, 1.0, -7.212e-06, 2.035e-05, 1.0, -5.752e-06, -1.636e-05, 1.0, 1.252e-06, 3.427e-05, 1.0, -7.212e-06, 2.035e-05, 1.0, -7.212e-06, 2.035e-05, 1.0, 1.252e-06, 3.427e-05, 1.0, 2.113e-05, 4.104e-05, 1.0, 1.252e-06, 3.427e-05, 1.0, 2.384e-07, 1.52e-05, 1.0, 2.113e-05, 4.104e-05, 1.0, -5.126e-05, 9.194e-06, 1.0, 2.378e-05, -9.157e-06, 1.0, 4.619e-06, -3.617e-05, 1.0, 2.378e-05, -9.157e-06, 1.0, -6.363e-05, 4.991e-05, 1.0, 4.619e-06, -3.617e-05, 1.0, 4.619e-06, -3.617e-05, 1.0, -6.363e-05, 4.991e-05, 1.0, -2.173e-05, 8.193e-05, 1.0, -6.363e-05, 4.991e-05, 1.0, 7.674e-05, 2.11e-05, 1.0, -2.173e-05, 8.193e-05, 1.0, -2.173e-05, 8.193e-05, 1.0, 7.674e-05, 2.11e-05, 1.0, 1.994e-05, 9.03e-06, 1.0, 7.674e-05, 2.11e-05, 1.0, 7.287e-05, 1.706e-05, 1.0, 1.994e-05, 9.03e-06, 1.0, 1.259e-05, -6.928e-05, 1.0, -4.968e-06, -6.929e-05, 1.0, -1.647e-06, -6.414e-06, 1.0, -4.968e-06, -6.929e-05, 1.0, 2.047e-06, 1.595e-05, 1.0, -1.647e-06, -6.414e-06, 1.0, -1.647e-06, -6.414e-06, 1.0, 2.047e-06, 1.595e-05, 1.0, 1.537e-05, 4.145e-05, 1.0, 2.047e-06, 1.595e-05, 1.0, 1.416e-06, -4.247e-05, 1.0, 1.537e-05, 4.145e-05, 1.0, 1.537e-05, 4.145e-05, 1.0, 1.416e-06, -4.247e-05, 1.0, 1.1e-05, -1.34e-05, 1.0, 1.416e-06, -4.247e-05, 1.0, 1.508e-05, -1.198e-05, 1.0, 1.1e-05, -1.34e-05, 1.0, 3.991e-05, -4.707e-05, 1.0, 3.183e-05, 5.215e-07, 1.0, 3.281e-05, 5.57e-05, 1.0, 3.183e-05, 5.215e-07, 1.0, 3.131e-05, 2.62e-05, 1.0, 3.281e-05, 5.57e-05, 1.0, 3.281e-05, 5.57e-05, 1.0, 3.131e-05, 2.62e-05, 1.0, -4.312e-05, -1.314e-07, 1.0, 3.131e-05, 2.62e-05, 1.0, -4.797e-05, 2.824e-08, 1.0, -4.312e-05, -1.314e-07, 1.0, -4.312e-05, -1.314e-07, 1.0, -4.797e-05, 2.824e-08, 1.0, -1.478e-05, -1.199e-07, 1.0, -4.797e-05, 2.824e-08, 1.0, -3.842e-05, -4.371e-08, 1.0, -1.478e-05, -1.199e-07, 1.0, 1.939e-05, -1.597e-05, 1.0, 2.289e-05, -3.71e-05, 1.0, -8.836e-05, -5.234e-05, 1.0, 2.289e-05, -3.71e-05, 1.0, -4.619e-06, 4.998e-05, 1.0, -8.836e-05, -5.234e-05, 1.0, -8.836e-05, -5.234e-05, 1.0, -4.619e-06, 4.998e-05, 1.0, 4.797e-05, -3.876e-08, 1.0, -4.619e-06, 4.998e-05, 1.0, -3.767e-05, -3.245e-08, 1.0, 4.797e-05, -3.876e-08, 1.0, 4.797e-05, -3.876e-08, 1.0, -3.767e-05, -3.245e-08, 1.0, 6.15e-05, -1.049e-08, 1.0, -3.767e-05, -3.245e-08, 1.0, -3.01e-06, -4.371e-08, 1.0, 6.15e-05, -1.049e-08, 1.0, -2.977e-05, -7.533e-05, 1.0, -2.605e-05, -5.439e-05, 1.0, -1.156e-05, 5.27e-05, 1.0, -2.605e-05, -5.439e-05, 1.0, 5.573e-06, 6.792e-05, 1.0, -1.156e-05, 5.27e-05, 1.0, -1.156e-05, 5.27e-05, 1.0, 5.573e-06, 6.792e-05, 1.0, -4.342e-05, 9.959e-08, 1.0, 5.573e-06, 6.792e-05, 1.0, 4.797e-05, -1.157e-07, 1.0, -4.342e-05, 9.959e-08, 1.0, -4.342e-05, 9.959e-08, 1.0, 4.797e-05, -1.157e-07, 1.0, -1.478e-05, 3.249e-08, 1.0, 4.797e-05, -1.157e-07, 1.0, -7.987e-05, -4.371e-08, 1.0, -1.478e-05, 3.249e-08, 1.0, -3.834e-05, -3.784e-05, 1.0, -4.67e-05, -8.565e-05, 1.0, -3.57e-05, 3.546e-06, 1.0, -4.67e-05, -8.565e-05, 1.0, 2.155e-05, -6.716e-05, 1.0, -3.57e-05, 3.546e-06, 1.0, -3.57e-05, 3.546e-06, 1.0, 2.155e-05, -6.716e-05, 1.0, -4.797e-05, -2.871e-07, 1.0, 2.155e-05, -6.716e-05, 1.0, -3.737e-05, -5.498e-08, 1.0, -4.797e-05, -2.871e-07, 1.0, -4.797e-05, -2.871e-07, 1.0, -3.737e-05, -5.498e-08, 1.0, 2.058e-05, -3.153e-07, 1.0, -3.737e-05, -5.498e-08, 1.0, -3.099e-06, -4.371e-08, 1.0, 2.058e-05, -3.153e-07, 1.0, 4.159e-07, -4.397e-05, 1.0, -7.036e-06, -4.397e-05, 1.0, -3.279e-05, -4.401e-05, 1.0, -7.036e-06, -4.397e-05, 1.0, 2.179e-05, 2.569e-05, 1.0, -3.279e-05, -4.401e-05, 1.0, -3.279e-05, -4.401e-05, 1.0, 2.179e-05, 2.569e-05, 1.0, 4.312e-05, 3.114e-07, 1.0, 2.179e-05, 2.569e-05, 1.0, 3.737e-05, -2.955e-07, 1.0, 4.312e-05, 3.114e-07, 1.0, 4.312e-05, 3.114e-07, 1.0, 3.737e-05, -2.955e-07, 1.0, 7.454e-05, 3.168e-07, 1.0, 3.737e-05, -2.955e-07, 1.0, -9.3e-05, -4.371e-08, 1.0, 7.454e-05, 3.168e-07, 1.0, -3.092e-05, 3.099e-07, 1.0, 1.296e-05, -4.137e-07, 1.0, 3.767e-05, 2.476e-07, 1.0, 1.296e-05, -4.137e-07, 1.0, 4.342e-05, -3.573e-07, 1.0, 3.767e-05, 2.476e-07, 1.0, 3.767e-05, 2.476e-07, 1.0, 4.342e-05, -3.573e-07, 1.0, 3.907e-05, -3.621e-05, 1.0, 4.342e-05, -3.573e-07, 1.0, -5.113e-05, -2.035e-05, 1.0, 3.907e-05, -3.621e-05, 1.0, 3.907e-05, -3.621e-05, 1.0, -5.113e-05, -2.035e-05, 1.0, -3.075e-06, -3.995e-06, 1.0, -5.113e-05, -2.035e-05, 1.0, -3.515e-06, -3.994e-06, 1.0, -3.075e-06, -3.995e-06, 1.0, -2.817e-05, 1.392e-05, 1.0, -2.593e-06, 1.389e-05, 1.0, 7.99e-05, 1.322e-05, 1.0, -2.444e-05, -7.093e-06, 1.0, -1.645e-05, -2.161e-06, 1.0, -1.619e-05, -2.578e-06, 1.0, -2.265e-05, -1.967e-05, 1.0, -2.354e-05, -2.013e-05, 1.0, 6.53e-05, 2.883e-05, 1.0, -9.39e-06, 3.472e-05, 1.0, -2.131e-05, 3.471e-05, 1.0, 2.247e-05, 3.385e-05, 1.0, -7.033e-06, -2.682e-06, 1.0, -7.689e-06, -1.773e-06, 1.0, -4.338e-05, 1.739e-05, 1.0, -1.431e-05, 1.489e-05, 1.0, -5.767e-06, 1.031e-05, 1.0, 3.821e-05, -1.383e-05, 1.0])] * 3)])

# ---- objects
ob_fountain = bpy.data.objects.new('Fountain', me_fountain)
ob_fountain_001 = bpy.data.objects.new('Fountain.001', me_fountain_001)

# ---- transforms, parenting, visibility, modifiers, constraints
ob_fountain.location = (0.0, 0.0, 0.0)
ob_fountain.rotation_euler = (1.571, -0.0, 0.0)
ob_fountain.lineart.crease_threshold = 0.0
ob_fountain_001.location = (0.0, 0.0, 0.0)
ob_fountain_001.rotation_euler = (1.571, -0.0, 0.0)
ob_fountain_001.lineart.crease_threshold = 0.0

# ---- collection membership
col_collection.objects.link(ob_fountain)
col_collection.objects.link(ob_fountain_001)

# ---- scene / render settings (as saved in the file)
scene.frame_start = 1; scene.frame_end = 250; scene.frame_set(1)
scene.render.engine = 'BLENDER_EEVEE_NEXT'
scene.cycles.use_denoising = False
scene.cycles.samples = 128
scene.cycles.sampling_pattern = 'TABULATED_SOBOL'
scene.cycles.use_adaptive_sampling = False
scene.cycles.use_light_tree = False
scene.view_settings.view_transform = 'Filmic'
bpy.context.view_layer.update()

# ---- added for rendering (the .blend has no active camera and no usable light): camera, sun
cam_auto = bpy.data.cameras.new('AutoCamera')
cam_auto.lens = 50.0
cam_auto.sensor_width = 36.0
cam_auto.clip_end = 1000.0
ob_auto_camera = bpy.data.objects.new('AutoCamera', cam_auto)
scene.collection.objects.link(ob_auto_camera)
ob_auto_camera.location = (11.6033, -13.7924, 12.0575)
ob_auto_camera.rotation_euler = (1.09748, -7.21219e-08, 0.694738)
scene.camera = ob_auto_camera
light_auto_sun = bpy.data.lights.new('AutoSun', 'SUN')
light_auto_sun.energy = 3.0
light_auto_sun.angle = 0.0523599
ob_auto_sun = bpy.data.objects.new('AutoSun', light_auto_sun)
scene.collection.objects.link(ob_auto_sun)
ob_auto_sun.rotation_euler = (0.872665, 0.174533, 0.523599)
bpy.context.view_layer.update()
